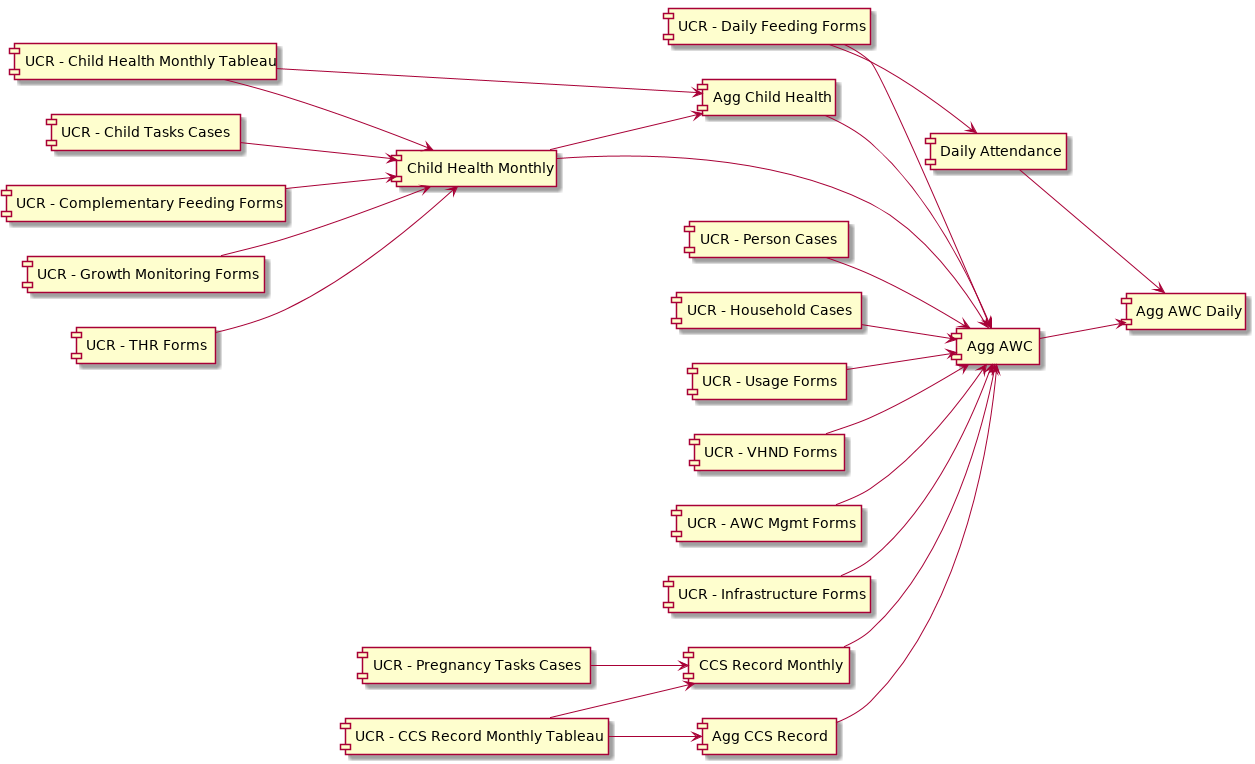

The diagram above was rendered by PlantUML. Its source (embedded in the PNG):
@startuml
left to right direction
[UCR - Child Health Monthly Tableau]
[UCR - CCS Record Monthly Tableau]
[UCR - Person Cases]
[UCR - Household Cases]
[UCR - Pregnancy Tasks Cases]
[UCR - Child Tasks Cases]

[UCR - Usage Forms]
[UCR - VHND Forms]
[UCR - AWC Mgmt Forms]
[UCR - Daily Feeding Forms]
[UCR - Infrastructure Forms]
[UCR - Complementary Feeding Forms]
[UCR - Growth Monitoring Forms]

[Child Health Monthly]
[CCS Record Monthly]
[Daily Attendance]
[Agg Child Health]
[Agg CCS Record]
[Agg AWC]
[Agg AWC Daily]

[UCR - Complementary Feeding Forms] --> [Child Health Monthly]
[UCR - Growth Monitoring Forms] --> [Child Health Monthly]
[UCR - Child Health Monthly Tableau] --> [Child Health Monthly]
[UCR - THR Forms] --> [Child Health Monthly]
[UCR - Child Tasks Cases] --> [Child Health Monthly]
[UCR - CCS Record Monthly Tableau] --> [CCS Record Monthly]
[UCR - Pregnancy Tasks Cases] --> [CCS Record Monthly]

[UCR - Daily Feeding Forms] --> [Daily Attendance]

[UCR - Child Health Monthly Tableau] --> [Agg Child Health]
[Child Health Monthly] --> [Agg Child Health]
[UCR - CCS Record Monthly Tableau] --> [Agg CCS Record]

[UCR - Daily Feeding Forms] --> [Agg AWC]
[Agg Child Health] --> [Agg AWC]
[Agg CCS Record] --> [Agg AWC]
[UCR - Household Cases] --> [Agg AWC]
[UCR - Person Cases] --> [Agg AWC]
[Child Health Monthly] --> [Agg AWC]
[CCS Record Monthly] --> [Agg AWC]
[UCR - Usage Forms] --> [Agg AWC]
[UCR - VHND Forms] --> [Agg AWC]
[UCR - AWC Mgmt Forms] --> [Agg AWC]
[UCR - Infrastructure Forms] --> [Agg AWC]

[Agg AWC] --> [Agg AWC Daily]
[Daily Attendance] --> [Agg AWC Daily]
@enduml